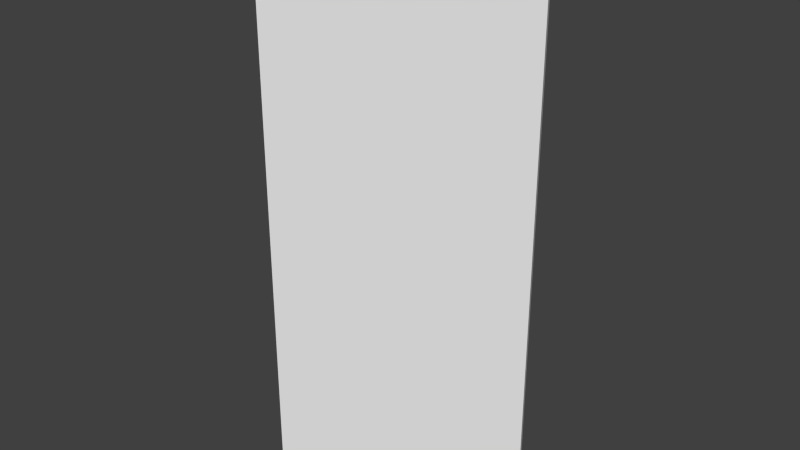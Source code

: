 # Source: door_opened.blend  (saved by Blender 2.66.0; exported with 4.5.12 LTS)
import bpy
from mathutils import Matrix  # noqa: F401  (used for matrix-valued properties, if any)

bpy.ops.wm.read_factory_settings(use_empty=True)
scene = bpy.context.scene
scene.name = 'Scene'

# ---- collections
col_collection_1 = bpy.data.collections.new('Collection 1'); scene.collection.children.link(col_collection_1)

# ---- materials (node trees are filled in below, after node groups)
mat_material = bpy.data.materials.new('Material')
mat_material.alpha_threshold = 0.0
mat_material.use_transparent_shadow = False
mat_material.roughness = 0.5
mat_material.line_color = (0.0, 0.0, 0.0, 1.0)

# ---- material node trees

# ---- world
world_world = bpy.data.worlds.new('World'); scene.world = world_world
world_world.color = (0.05088, 0.05088, 0.05088)
world_world.use_sun_shadow = False
world_world.sun_shadow_jitter_overblur = 0.0
world_world.cycles.sampling_method = 'MANUAL'
world_world.cycles.sample_map_resolution = 256

# ---- meshes
me_cube_001 = bpy.data.meshes.new('Cube.001')
me_cube_001.from_pydata([(-0.1385, -1.192, 0.01076), (0.1852, -1.021, 0.01076), (-0.1385, -1.192, 0.8604), (0.1852, -1.021, 0.8604), (-0.1497, -1.17, 0.01076), (0.1739, -0.9996, 0.01076), (-0.1497, -1.17, 0.8604), (0.1739, -0.9996, 0.8604), (-0.0818, -1.111, 0.501), (-0.0712, -1.105, 0.493), (-0.06162, -1.1, 0.4669), (-0.06411, -1.101, 0.4528), (-0.0712, -1.105, 0.4408), (-0.0818, -1.111, 0.4328), (-0.09431, -1.117, 0.43), (-0.0808, -1.121, 0.501), (-0.06935, -1.125, 0.493), (-0.0617, -1.127, 0.481), (-0.05902, -1.128, 0.4669), (-0.0617, -1.127, 0.4528), (-0.06935, -1.125, 0.4408), (-0.0808, -1.121, 0.4328), (-0.08772, -1.13, 0.501), (-0.08213, -1.14, 0.493), (-0.07839, -1.147, 0.481), (-0.07708, -1.15, 0.4669), (-0.07839, -1.147, 0.4528), (-0.08213, -1.14, 0.4408), (-0.08772, -1.13, 0.4328), (-0.09431, -1.117, 0.5039), (-0.09849, -1.131, 0.501), (-0.102, -1.142, 0.493), (-0.1044, -1.15, 0.481), (-0.1052, -1.152, 0.4669), (-0.1044, -1.15, 0.4528), (-0.102, -1.142, 0.4408), (-0.09849, -1.131, 0.4328), (-0.1068, -1.124, 0.501), (-0.1174, -1.129, 0.493), (-0.1245, -1.133, 0.481), (-0.127, -1.134, 0.4669), (-0.1245, -1.133, 0.4528), (-0.1174, -1.129, 0.4408), (-0.1068, -1.124, 0.4328), (-0.1078, -1.113, 0.501), (-0.1193, -1.109, 0.493), (-0.1269, -1.107, 0.481), (-0.1296, -1.106, 0.4669), (-0.1269, -1.107, 0.4528), (-0.1193, -1.109, 0.4408), (-0.1078, -1.113, 0.4328), (-0.1009, -1.105, 0.501), (-0.1065, -1.094, 0.493), (-0.1102, -1.087, 0.481), (-0.1115, -1.084, 0.4669), (-0.1102, -1.087, 0.4528), (-0.1065, -1.094, 0.4408), (-0.1009, -1.105, 0.4328), (-0.09013, -1.104, 0.501), (-0.08658, -1.092, 0.493), (-0.08421, -1.084, 0.481), (-0.08338, -1.082, 0.4669), (-0.08421, -1.084, 0.4528), (-0.08658, -1.092, 0.4408), (-0.09013, -1.104, 0.4328), (-0.06411, -1.101, 0.481)], [], [(0, 2, 6, 4), (3, 1, 5, 7), (2, 3, 7, 6), (5, 4, 6, 7), (11, 10, 18, 19), (13, 12, 20, 21), (9, 8, 15, 16), (12, 11, 19, 20), (18, 17, 24, 25), (20, 19, 26, 27), (17, 16, 23, 24), (19, 18, 25, 26), (21, 20, 27, 28), (16, 15, 22, 23), (25, 24, 32, 33), (27, 26, 34, 35), (24, 23, 31, 32), (26, 25, 33, 34), (28, 27, 35, 36), (23, 22, 30, 31), (33, 32, 39, 40), (35, 34, 41, 42), (32, 31, 38, 39), (34, 33, 40, 41), (36, 35, 42, 43), (31, 30, 37, 38), (40, 39, 46, 47), (42, 41, 48, 49), (39, 38, 45, 46), (41, 40, 47, 48), (43, 42, 49, 50), (38, 37, 44, 45), (47, 46, 53, 54), (49, 48, 55, 56), (46, 45, 52, 53), (48, 47, 54, 55), (50, 49, 56, 57), (45, 44, 51, 52), (54, 53, 60, 61), (56, 55, 62, 63), (53, 52, 59, 60), (55, 54, 61, 62), (57, 56, 63, 64), (52, 51, 58, 59), (10, 65, 17, 18), (8, 29, 15), (14, 13, 21), (65, 9, 16, 17), (15, 29, 22), (14, 21, 28), (22, 29, 30), (14, 28, 36), (30, 29, 37), (14, 36, 43), (37, 29, 44), (14, 43, 50), (44, 29, 51), (14, 50, 57), (51, 29, 58), (14, 57, 64), (61, 60, 65, 10), (63, 62, 11, 12), (58, 29, 8), (14, 64, 13), (60, 59, 9, 65), (62, 61, 10, 11), (64, 63, 12, 13), (59, 58, 8, 9), (0, 1, 3, 2)])
me_cube_001.polygons.foreach_set('use_smooth', [0, 0, 0, 0, 1, 1, 1, 1, 1, 1, 1, 1, 1, 1, 1, 1, 1, 1, 1, 1, 1, 1, 1, 1, 1, 1, 1, 1, 1, 1, 1, 1, 1, 1, 1, 1, 1, 1, 1, 1, 1, 1, 1, 1, 1, 1, 1, 1, 1, 1, 1, 1, 1, 1, 1, 1, 1, 1, 1, 1, 1, 1, 1, 1, 1, 1, 1, 1, 0])
me_cube_001.materials.append(mat_material)
me_cube_001.use_remesh_preserve_volume = False
me_cube_001.use_remesh_preserve_attributes = False
me_cube_001.use_mirror_vertex_groups = False
me_cube_001.update()

# ---- objects
ob_cube_001 = bpy.data.objects.new('Cube.001', me_cube_001)

# ---- transforms, parenting, visibility, modifiers, constraints
ob_cube_001.location = (0.0, 0.0, 0.0)
ob_cube_001.lock_rotations_4d = False
ob_cube_001.empty_display_type = 'ARROWS'
ob_cube_001.lineart.crease_threshold = 0.0

# ---- collection membership
col_collection_1.objects.link(ob_cube_001)

# ---- scene / render settings (as saved in the file)
scene.frame_start = 1; scene.frame_end = 250; scene.frame_set(1)
scene.render.engine = 'BLENDER_EEVEE_NEXT'
scene.render.image_settings.color_mode = 'RGB'
scene.render.image_settings.compression = 90
scene.render.resolution_percentage = 50
scene.render.dither_intensity = 0.0
scene.render.bake_margin = 2
scene.cycles.use_denoising = False
scene.cycles.samples = 10
scene.cycles.sampling_pattern = 'TABULATED_SOBOL'
scene.cycles.light_sampling_threshold = 0.0
scene.cycles.use_adaptive_sampling = False
scene.cycles.use_light_tree = False
scene.cycles.blur_glossy = 0.0
scene.cycles.volume_bounces = 1
scene.cycles.pixel_filter_type = 'GAUSSIAN'
scene.cycles.sample_clamp_indirect = 0.0
scene.view_settings.view_transform = 'Standard'
bpy.context.view_layer.update()

# ---- added for rendering (the .blend has no active camera and no usable light): camera, sun
cam_auto = bpy.data.cameras.new('AutoCamera')
cam_auto.lens = 50.0
cam_auto.sensor_width = 36.0
cam_auto.clip_end = 1000.0
ob_auto_camera = bpy.data.objects.new('AutoCamera', cam_auto)
scene.collection.objects.link(ob_auto_camera)
ob_auto_camera.location = (0.881148, -2.1317, 1.12631)
ob_auto_camera.rotation_euler = (1.09748, -7.21219e-08, 0.694738)
scene.camera = ob_auto_camera
light_auto_sun = bpy.data.lights.new('AutoSun', 'SUN')
light_auto_sun.energy = 3.0
light_auto_sun.angle = 0.0523599
ob_auto_sun = bpy.data.objects.new('AutoSun', light_auto_sun)
scene.collection.objects.link(ob_auto_sun)
ob_auto_sun.rotation_euler = (0.872665, 0.174533, 0.523599)
bpy.context.view_layer.update()
